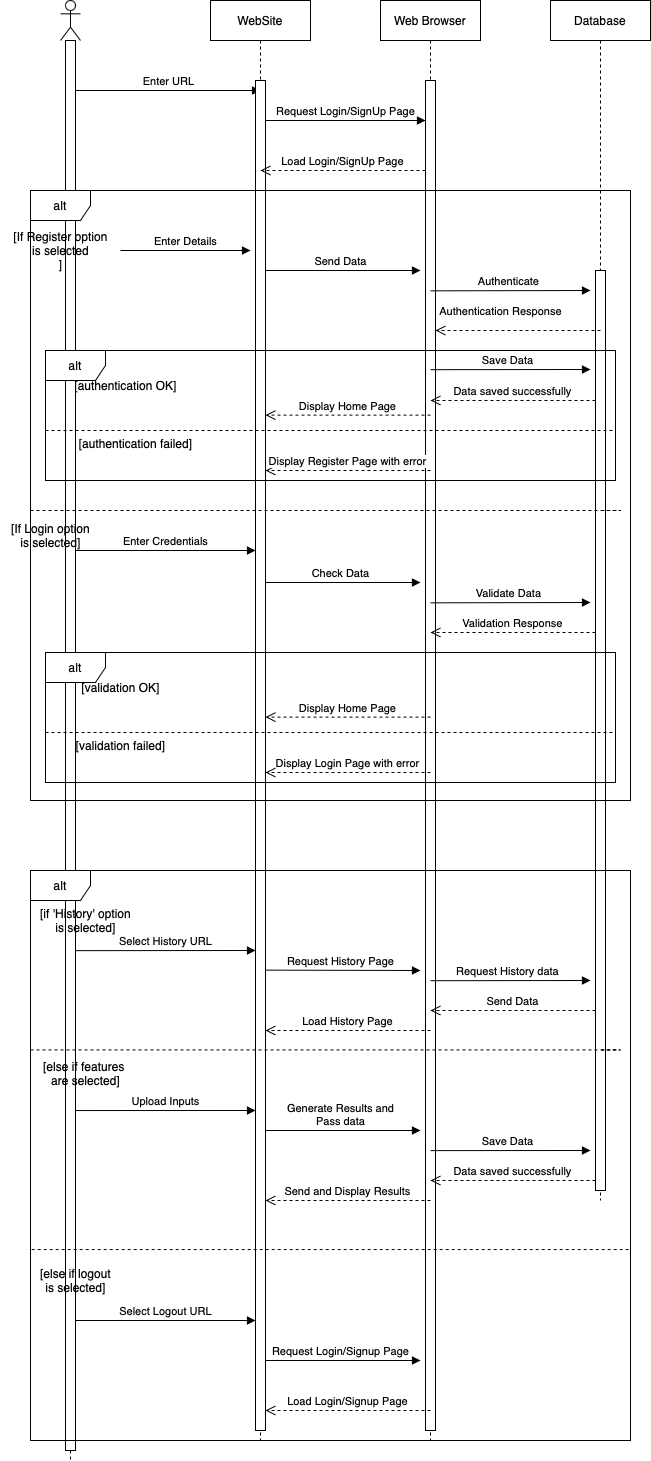

The diagram above was exported from draw.io. Its source (the exported page's mxGraphModel, read from the mxfile embedded in the PNG):
<mxGraphModel dx="1306" dy="764" grid="1" gridSize="10" guides="1" tooltips="1" connect="1" arrows="1" fold="1" page="1" pageScale="1" pageWidth="850" pageHeight="1100" background="#ffffff" math="0" shadow="0">
  <root>
    <mxCell id="0" />
    <mxCell id="1" parent="0" />
    <mxCell id="mv7wpXPGMyw6wzpGmjeN-5" value="" style="shape=umlLifeline;perimeter=lifelinePerimeter;whiteSpace=wrap;html=1;container=1;dropTarget=0;collapsible=0;recursiveResize=0;outlineConnect=0;portConstraint=eastwest;newEdgeStyle={&quot;edgeStyle&quot;:&quot;elbowEdgeStyle&quot;,&quot;elbow&quot;:&quot;vertical&quot;,&quot;curved&quot;:0,&quot;rounded&quot;:0};participant=umlActor;" parent="1" vertex="1">
      <mxGeometry x="170" y="30" width="20" height="1460" as="geometry" />
    </mxCell>
    <mxCell id="mv7wpXPGMyw6wzpGmjeN-6" value="" style="html=1;points=[];perimeter=orthogonalPerimeter;outlineConnect=0;targetShapes=umlLifeline;portConstraint=eastwest;newEdgeStyle={&quot;edgeStyle&quot;:&quot;elbowEdgeStyle&quot;,&quot;elbow&quot;:&quot;vertical&quot;,&quot;curved&quot;:0,&quot;rounded&quot;:0};" parent="mv7wpXPGMyw6wzpGmjeN-5" vertex="1">
      <mxGeometry x="5" y="40" width="10" height="1410" as="geometry" />
    </mxCell>
    <mxCell id="mv7wpXPGMyw6wzpGmjeN-8" value="WebSite" style="shape=umlLifeline;perimeter=lifelinePerimeter;whiteSpace=wrap;html=1;container=1;dropTarget=0;collapsible=0;recursiveResize=0;outlineConnect=0;portConstraint=eastwest;newEdgeStyle={&quot;edgeStyle&quot;:&quot;elbowEdgeStyle&quot;,&quot;elbow&quot;:&quot;vertical&quot;,&quot;curved&quot;:0,&quot;rounded&quot;:0};" parent="1" vertex="1">
      <mxGeometry x="320" y="30" width="100" height="1440" as="geometry" />
    </mxCell>
    <mxCell id="mv7wpXPGMyw6wzpGmjeN-9" value="Web Browser" style="shape=umlLifeline;perimeter=lifelinePerimeter;whiteSpace=wrap;html=1;container=1;dropTarget=0;collapsible=0;recursiveResize=0;outlineConnect=0;portConstraint=eastwest;newEdgeStyle={&quot;edgeStyle&quot;:&quot;elbowEdgeStyle&quot;,&quot;elbow&quot;:&quot;vertical&quot;,&quot;curved&quot;:0,&quot;rounded&quot;:0};" parent="1" vertex="1">
      <mxGeometry x="490" y="30" width="100" height="1440" as="geometry" />
    </mxCell>
    <mxCell id="mv7wpXPGMyw6wzpGmjeN-52" value="" style="html=1;points=[];perimeter=orthogonalPerimeter;outlineConnect=0;targetShapes=umlLifeline;portConstraint=eastwest;newEdgeStyle={&quot;edgeStyle&quot;:&quot;elbowEdgeStyle&quot;,&quot;elbow&quot;:&quot;vertical&quot;,&quot;curved&quot;:0,&quot;rounded&quot;:0};" parent="mv7wpXPGMyw6wzpGmjeN-9" vertex="1">
      <mxGeometry x="45" y="80" width="10" height="1350" as="geometry" />
    </mxCell>
    <mxCell id="mv7wpXPGMyw6wzpGmjeN-10" value="Database" style="shape=umlLifeline;perimeter=lifelinePerimeter;whiteSpace=wrap;html=1;container=1;dropTarget=0;collapsible=0;recursiveResize=0;outlineConnect=0;portConstraint=eastwest;newEdgeStyle={&quot;edgeStyle&quot;:&quot;elbowEdgeStyle&quot;,&quot;elbow&quot;:&quot;vertical&quot;,&quot;curved&quot;:0,&quot;rounded&quot;:0};" parent="1" vertex="1">
      <mxGeometry x="660" y="30" width="100" height="1200" as="geometry" />
    </mxCell>
    <mxCell id="mv7wpXPGMyw6wzpGmjeN-66" value="" style="html=1;points=[];perimeter=orthogonalPerimeter;outlineConnect=0;targetShapes=umlLifeline;portConstraint=eastwest;newEdgeStyle={&quot;edgeStyle&quot;:&quot;elbowEdgeStyle&quot;,&quot;elbow&quot;:&quot;vertical&quot;,&quot;curved&quot;:0,&quot;rounded&quot;:0};" parent="mv7wpXPGMyw6wzpGmjeN-10" vertex="1">
      <mxGeometry x="45" y="270" width="10" height="920" as="geometry" />
    </mxCell>
    <mxCell id="mv7wpXPGMyw6wzpGmjeN-49" value="Enter URL" style="html=1;verticalAlign=bottom;endArrow=block;edgeStyle=elbowEdgeStyle;elbow=vertical;curved=0;rounded=0;" parent="1" source="mv7wpXPGMyw6wzpGmjeN-6" edge="1">
      <mxGeometry width="80" relative="1" as="geometry">
        <mxPoint x="180" y="130" as="sourcePoint" />
        <mxPoint x="370" y="120" as="targetPoint" />
        <Array as="points">
          <mxPoint x="310" y="120" />
        </Array>
      </mxGeometry>
    </mxCell>
    <mxCell id="mv7wpXPGMyw6wzpGmjeN-51" value="" style="html=1;points=[];perimeter=orthogonalPerimeter;outlineConnect=0;targetShapes=umlLifeline;portConstraint=eastwest;newEdgeStyle={&quot;edgeStyle&quot;:&quot;elbowEdgeStyle&quot;,&quot;elbow&quot;:&quot;vertical&quot;,&quot;curved&quot;:0,&quot;rounded&quot;:0};" parent="1" vertex="1">
      <mxGeometry x="365" y="110" width="10" height="1350" as="geometry" />
    </mxCell>
    <mxCell id="mv7wpXPGMyw6wzpGmjeN-54" value="Request Login/SignUp Page" style="html=1;verticalAlign=bottom;endArrow=block;edgeStyle=elbowEdgeStyle;elbow=vertical;curved=0;rounded=0;" parent="1" target="mv7wpXPGMyw6wzpGmjeN-52" edge="1">
      <mxGeometry width="80" relative="1" as="geometry">
        <mxPoint x="375" y="149.99999999999997" as="sourcePoint" />
        <mxPoint x="530" y="150" as="targetPoint" />
      </mxGeometry>
    </mxCell>
    <mxCell id="mv7wpXPGMyw6wzpGmjeN-55" value="Enter Details" style="html=1;verticalAlign=bottom;endArrow=block;edgeStyle=elbowEdgeStyle;elbow=vertical;curved=0;rounded=0;" parent="1" source="mv7wpXPGMyw6wzpGmjeN-63" edge="1">
      <mxGeometry width="80" relative="1" as="geometry">
        <mxPoint x="220" y="440.37" as="sourcePoint" />
        <mxPoint x="360" y="280" as="targetPoint" />
        <Array as="points">
          <mxPoint x="330" y="280" />
          <mxPoint x="270" y="300" />
        </Array>
      </mxGeometry>
    </mxCell>
    <mxCell id="mv7wpXPGMyw6wzpGmjeN-60" value="Load Login/SignUp Page" style="html=1;verticalAlign=bottom;endArrow=open;dashed=1;endSize=8;edgeStyle=elbowEdgeStyle;elbow=vertical;curved=0;rounded=0;" parent="1" source="mv7wpXPGMyw6wzpGmjeN-52" edge="1">
      <mxGeometry relative="1" as="geometry">
        <mxPoint x="530" y="190.32999999999998" as="sourcePoint" />
        <mxPoint x="370" y="200" as="targetPoint" />
        <Array as="points">
          <mxPoint x="470" y="200" />
        </Array>
      </mxGeometry>
    </mxCell>
    <mxCell id="mv7wpXPGMyw6wzpGmjeN-61" value="alt" style="shape=umlFrame;whiteSpace=wrap;html=1;pointerEvents=0;" parent="1" vertex="1">
      <mxGeometry x="140" y="220" width="600" height="610" as="geometry" />
    </mxCell>
    <mxCell id="mv7wpXPGMyw6wzpGmjeN-65" value="Send Data" style="html=1;verticalAlign=bottom;endArrow=block;edgeStyle=elbowEdgeStyle;elbow=vertical;curved=0;rounded=0;" parent="1" edge="1">
      <mxGeometry x="-0.0341" width="80" relative="1" as="geometry">
        <mxPoint x="375" y="300" as="sourcePoint" />
        <mxPoint x="530" y="300.37" as="targetPoint" />
        <Array as="points" />
        <mxPoint as="offset" />
      </mxGeometry>
    </mxCell>
    <mxCell id="mv7wpXPGMyw6wzpGmjeN-68" value="Authenticate" style="html=1;verticalAlign=bottom;endArrow=block;edgeStyle=elbowEdgeStyle;elbow=vertical;curved=0;rounded=0;" parent="1" edge="1">
      <mxGeometry x="-0.0341" width="80" relative="1" as="geometry">
        <mxPoint x="540" y="320.34000000000003" as="sourcePoint" />
        <mxPoint x="700" y="320.34000000000003" as="targetPoint" />
        <Array as="points" />
        <mxPoint as="offset" />
      </mxGeometry>
    </mxCell>
    <mxCell id="mv7wpXPGMyw6wzpGmjeN-69" value="Data saved successfully" style="html=1;verticalAlign=bottom;endArrow=open;dashed=1;endSize=8;edgeStyle=elbowEdgeStyle;elbow=vertical;curved=0;rounded=0;" parent="1" edge="1">
      <mxGeometry relative="1" as="geometry">
        <mxPoint x="705" y="430" as="sourcePoint" />
        <mxPoint x="540" y="430.0000000000001" as="targetPoint" />
        <Array as="points">
          <mxPoint x="555" y="430" />
          <mxPoint x="605" y="350" />
          <mxPoint x="645" y="350" />
          <mxPoint x="635" y="420" />
          <mxPoint x="575" y="420" />
        </Array>
      </mxGeometry>
    </mxCell>
    <mxCell id="mv7wpXPGMyw6wzpGmjeN-75" value="" style="endArrow=none;dashed=1;html=1;rounded=0;" parent="1" edge="1">
      <mxGeometry width="50" height="50" relative="1" as="geometry">
        <mxPoint x="140" y="540" as="sourcePoint" />
        <mxPoint x="710" y="540" as="targetPoint" />
        <Array as="points">
          <mxPoint x="320" y="540" />
          <mxPoint x="730" y="540" />
        </Array>
      </mxGeometry>
    </mxCell>
    <mxCell id="mv7wpXPGMyw6wzpGmjeN-77" value="[If Login option &lt;br&gt;is selected]" style="text;html=1;align=center;verticalAlign=middle;resizable=0;points=[];autosize=1;strokeColor=none;fillColor=none;" parent="1" vertex="1">
      <mxGeometry x="110" y="545" width="100" height="40" as="geometry" />
    </mxCell>
    <mxCell id="mv7wpXPGMyw6wzpGmjeN-78" value="Enter Credentials" style="html=1;verticalAlign=bottom;endArrow=block;edgeStyle=elbowEdgeStyle;elbow=vertical;curved=0;rounded=0;" parent="1" edge="1">
      <mxGeometry width="80" relative="1" as="geometry">
        <mxPoint x="185" y="580" as="sourcePoint" />
        <mxPoint x="365" y="580" as="targetPoint" />
        <Array as="points">
          <mxPoint x="270" y="580" />
        </Array>
      </mxGeometry>
    </mxCell>
    <mxCell id="mv7wpXPGMyw6wzpGmjeN-79" value="Check Data" style="html=1;verticalAlign=bottom;endArrow=block;edgeStyle=elbowEdgeStyle;elbow=vertical;curved=0;rounded=0;" parent="1" edge="1">
      <mxGeometry x="-0.0341" width="80" relative="1" as="geometry">
        <mxPoint x="375" y="612" as="sourcePoint" />
        <mxPoint x="530" y="612.37" as="targetPoint" />
        <Array as="points" />
        <mxPoint as="offset" />
      </mxGeometry>
    </mxCell>
    <mxCell id="mv7wpXPGMyw6wzpGmjeN-80" value="Validate Data" style="html=1;verticalAlign=bottom;endArrow=block;edgeStyle=elbowEdgeStyle;elbow=vertical;curved=0;rounded=0;" parent="1" edge="1">
      <mxGeometry x="-0.0341" width="80" relative="1" as="geometry">
        <mxPoint x="540" y="632.33" as="sourcePoint" />
        <mxPoint x="700" y="632.33" as="targetPoint" />
        <Array as="points" />
        <mxPoint as="offset" />
      </mxGeometry>
    </mxCell>
    <mxCell id="mv7wpXPGMyw6wzpGmjeN-81" value="alt" style="shape=umlFrame;whiteSpace=wrap;html=1;pointerEvents=0;" parent="1" vertex="1">
      <mxGeometry x="155" y="682" width="570" height="130" as="geometry" />
    </mxCell>
    <mxCell id="mv7wpXPGMyw6wzpGmjeN-82" value="[validation OK]" style="text;html=1;align=center;verticalAlign=middle;resizable=0;points=[];autosize=1;strokeColor=none;fillColor=none;" parent="1" vertex="1">
      <mxGeometry x="180" y="702" width="100" height="30" as="geometry" />
    </mxCell>
    <mxCell id="mv7wpXPGMyw6wzpGmjeN-83" value="Display Home Page" style="html=1;verticalAlign=bottom;endArrow=open;dashed=1;endSize=8;edgeStyle=elbowEdgeStyle;elbow=vertical;curved=0;rounded=0;" parent="1" edge="1">
      <mxGeometry relative="1" as="geometry">
        <mxPoint x="540" y="746.63" as="sourcePoint" />
        <mxPoint x="375" y="746.63" as="targetPoint" />
        <Array as="points">
          <mxPoint x="480" y="746.63" />
          <mxPoint x="470" y="816.63" />
          <mxPoint x="410" y="816.63" />
        </Array>
      </mxGeometry>
    </mxCell>
    <mxCell id="mv7wpXPGMyw6wzpGmjeN-84" value="Validation Response" style="html=1;verticalAlign=bottom;endArrow=open;dashed=1;endSize=8;edgeStyle=elbowEdgeStyle;elbow=vertical;curved=0;rounded=0;" parent="1" edge="1">
      <mxGeometry relative="1" as="geometry">
        <mxPoint x="705" y="662" as="sourcePoint" />
        <mxPoint x="540" y="662" as="targetPoint" />
        <Array as="points">
          <mxPoint x="645" y="662" />
          <mxPoint x="635" y="732" />
          <mxPoint x="575" y="732" />
        </Array>
      </mxGeometry>
    </mxCell>
    <mxCell id="mv7wpXPGMyw6wzpGmjeN-85" value="" style="endArrow=none;dashed=1;html=1;rounded=0;" parent="1" edge="1">
      <mxGeometry width="50" height="50" relative="1" as="geometry">
        <mxPoint x="155" y="762" as="sourcePoint" />
        <mxPoint x="725" y="762" as="targetPoint" />
        <Array as="points">
          <mxPoint x="335" y="762" />
        </Array>
      </mxGeometry>
    </mxCell>
    <mxCell id="mv7wpXPGMyw6wzpGmjeN-86" value="[validation failed]" style="text;html=1;align=center;verticalAlign=middle;resizable=0;points=[];autosize=1;strokeColor=none;fillColor=none;" parent="1" vertex="1">
      <mxGeometry x="175" y="760" width="110" height="30" as="geometry" />
    </mxCell>
    <mxCell id="mv7wpXPGMyw6wzpGmjeN-87" value="Display Login Page with error" style="html=1;verticalAlign=bottom;endArrow=open;dashed=1;endSize=8;edgeStyle=elbowEdgeStyle;elbow=vertical;curved=0;rounded=0;" parent="1" edge="1">
      <mxGeometry relative="1" as="geometry">
        <mxPoint x="540" y="802" as="sourcePoint" />
        <mxPoint x="375" y="802" as="targetPoint" />
        <Array as="points">
          <mxPoint x="480" y="802" />
          <mxPoint x="470" y="872" />
          <mxPoint x="410" y="872" />
        </Array>
      </mxGeometry>
    </mxCell>
    <mxCell id="mv7wpXPGMyw6wzpGmjeN-88" value="alt" style="shape=umlFrame;whiteSpace=wrap;html=1;pointerEvents=0;" parent="1" vertex="1">
      <mxGeometry x="140" y="900" width="600" height="570" as="geometry" />
    </mxCell>
    <mxCell id="mv7wpXPGMyw6wzpGmjeN-89" value="[if 'History' option &lt;br&gt;is selected]" style="text;html=1;align=center;verticalAlign=middle;resizable=0;points=[];autosize=1;strokeColor=none;fillColor=none;" parent="1" vertex="1">
      <mxGeometry x="140" y="930" width="110" height="40" as="geometry" />
    </mxCell>
    <mxCell id="mv7wpXPGMyw6wzpGmjeN-90" value="Select History URL" style="html=1;verticalAlign=bottom;endArrow=block;edgeStyle=elbowEdgeStyle;elbow=vertical;curved=0;rounded=0;" parent="1" edge="1">
      <mxGeometry width="80" relative="1" as="geometry">
        <mxPoint x="185" y="980.1500000000001" as="sourcePoint" />
        <mxPoint x="365" y="980.1500000000001" as="targetPoint" />
        <Array as="points" />
      </mxGeometry>
    </mxCell>
    <mxCell id="mv7wpXPGMyw6wzpGmjeN-91" value="Request History Page" style="html=1;verticalAlign=bottom;endArrow=block;edgeStyle=elbowEdgeStyle;elbow=vertical;curved=0;rounded=0;" parent="1" edge="1">
      <mxGeometry x="-0.0341" width="80" relative="1" as="geometry">
        <mxPoint x="375" y="999.63" as="sourcePoint" />
        <mxPoint x="530" y="1000" as="targetPoint" />
        <Array as="points" />
        <mxPoint as="offset" />
      </mxGeometry>
    </mxCell>
    <mxCell id="mv7wpXPGMyw6wzpGmjeN-92" value="Request History data" style="html=1;verticalAlign=bottom;endArrow=block;edgeStyle=elbowEdgeStyle;elbow=vertical;curved=0;rounded=0;" parent="1" edge="1">
      <mxGeometry x="-0.0341" width="80" relative="1" as="geometry">
        <mxPoint x="540" y="1010.22" as="sourcePoint" />
        <mxPoint x="700" y="1010.22" as="targetPoint" />
        <Array as="points" />
        <mxPoint as="offset" />
      </mxGeometry>
    </mxCell>
    <mxCell id="mv7wpXPGMyw6wzpGmjeN-93" value="Send Data" style="html=1;verticalAlign=bottom;endArrow=open;dashed=1;endSize=8;edgeStyle=elbowEdgeStyle;elbow=vertical;curved=0;rounded=0;" parent="1" edge="1">
      <mxGeometry relative="1" as="geometry">
        <mxPoint x="705" y="1040" as="sourcePoint" />
        <mxPoint x="540" y="1040" as="targetPoint" />
        <Array as="points">
          <mxPoint x="645" y="1040" />
          <mxPoint x="635" y="1110" />
          <mxPoint x="575" y="1110" />
        </Array>
      </mxGeometry>
    </mxCell>
    <mxCell id="mv7wpXPGMyw6wzpGmjeN-94" value="Load History Page" style="html=1;verticalAlign=bottom;endArrow=open;dashed=1;endSize=8;edgeStyle=elbowEdgeStyle;elbow=vertical;curved=0;rounded=0;" parent="1" edge="1">
      <mxGeometry relative="1" as="geometry">
        <mxPoint x="540" y="1060" as="sourcePoint" />
        <mxPoint x="375" y="1060" as="targetPoint" />
        <Array as="points">
          <mxPoint x="480" y="1060" />
          <mxPoint x="470" y="1130" />
          <mxPoint x="410" y="1130" />
        </Array>
      </mxGeometry>
    </mxCell>
    <mxCell id="mv7wpXPGMyw6wzpGmjeN-95" value="" style="endArrow=none;dashed=1;html=1;rounded=0;" parent="1" edge="1">
      <mxGeometry width="50" height="50" relative="1" as="geometry">
        <mxPoint x="140" y="1079.44" as="sourcePoint" />
        <mxPoint x="710" y="1079.44" as="targetPoint" />
        <Array as="points">
          <mxPoint x="320" y="1079.44" />
          <mxPoint x="730" y="1079.44" />
        </Array>
      </mxGeometry>
    </mxCell>
    <mxCell id="mv7wpXPGMyw6wzpGmjeN-96" value="[else if features&amp;nbsp;&lt;br&gt;are selected]" style="text;html=1;align=center;verticalAlign=middle;resizable=0;points=[];autosize=1;strokeColor=none;fillColor=none;" parent="1" vertex="1">
      <mxGeometry x="140" y="1083" width="110" height="40" as="geometry" />
    </mxCell>
    <mxCell id="mv7wpXPGMyw6wzpGmjeN-97" value="Upload Inputs" style="html=1;verticalAlign=bottom;endArrow=block;edgeStyle=elbowEdgeStyle;elbow=vertical;curved=0;rounded=0;" parent="1" edge="1">
      <mxGeometry width="80" relative="1" as="geometry">
        <mxPoint x="185" y="1140.04" as="sourcePoint" />
        <mxPoint x="365" y="1140.04" as="targetPoint" />
        <Array as="points" />
      </mxGeometry>
    </mxCell>
    <mxCell id="mv7wpXPGMyw6wzpGmjeN-98" value="Generate Results and &lt;br&gt;Pass data" style="html=1;verticalAlign=bottom;endArrow=block;edgeStyle=elbowEdgeStyle;elbow=vertical;curved=0;rounded=0;" parent="1" edge="1">
      <mxGeometry x="-0.0341" width="80" relative="1" as="geometry">
        <mxPoint x="375" y="1160" as="sourcePoint" />
        <mxPoint x="530" y="1160.37" as="targetPoint" />
        <Array as="points" />
        <mxPoint as="offset" />
      </mxGeometry>
    </mxCell>
    <mxCell id="mv7wpXPGMyw6wzpGmjeN-99" value="Save Data" style="html=1;verticalAlign=bottom;endArrow=block;edgeStyle=elbowEdgeStyle;elbow=vertical;curved=0;rounded=0;" parent="1" edge="1">
      <mxGeometry x="-0.0341" width="80" relative="1" as="geometry">
        <mxPoint x="540" y="1180.1100000000001" as="sourcePoint" />
        <mxPoint x="700" y="1180.1100000000001" as="targetPoint" />
        <Array as="points" />
        <mxPoint as="offset" />
      </mxGeometry>
    </mxCell>
    <mxCell id="mv7wpXPGMyw6wzpGmjeN-100" value="Data saved successfully" style="html=1;verticalAlign=bottom;endArrow=open;dashed=1;endSize=8;edgeStyle=elbowEdgeStyle;elbow=vertical;curved=0;rounded=0;" parent="1" edge="1">
      <mxGeometry relative="1" as="geometry">
        <mxPoint x="705" y="1210" as="sourcePoint" />
        <mxPoint x="540" y="1210" as="targetPoint" />
        <Array as="points">
          <mxPoint x="645" y="1210" />
          <mxPoint x="635" y="1280" />
          <mxPoint x="575" y="1280" />
        </Array>
      </mxGeometry>
    </mxCell>
    <mxCell id="mv7wpXPGMyw6wzpGmjeN-101" value="Send and Display Results" style="html=1;verticalAlign=bottom;endArrow=open;dashed=1;endSize=8;edgeStyle=elbowEdgeStyle;elbow=vertical;curved=0;rounded=0;" parent="1" edge="1">
      <mxGeometry relative="1" as="geometry">
        <mxPoint x="540" y="1230" as="sourcePoint" />
        <mxPoint x="375" y="1230" as="targetPoint" />
        <Array as="points">
          <mxPoint x="480" y="1230" />
          <mxPoint x="470" y="1300" />
          <mxPoint x="410" y="1300" />
        </Array>
      </mxGeometry>
    </mxCell>
    <mxCell id="mv7wpXPGMyw6wzpGmjeN-110" value="alt" style="shape=umlFrame;whiteSpace=wrap;html=1;pointerEvents=0;" parent="1" vertex="1">
      <mxGeometry x="155" y="380" width="570" height="130" as="geometry" />
    </mxCell>
    <mxCell id="mv7wpXPGMyw6wzpGmjeN-111" value="[authentication OK]" style="text;html=1;align=center;verticalAlign=middle;resizable=0;points=[];autosize=1;strokeColor=none;fillColor=none;" parent="1" vertex="1">
      <mxGeometry x="170" y="400" width="130" height="30" as="geometry" />
    </mxCell>
    <mxCell id="mv7wpXPGMyw6wzpGmjeN-112" value="Display Home Page" style="html=1;verticalAlign=bottom;endArrow=open;dashed=1;endSize=8;edgeStyle=elbowEdgeStyle;elbow=vertical;curved=0;rounded=0;" parent="1" edge="1">
      <mxGeometry relative="1" as="geometry">
        <mxPoint x="540" y="444.63" as="sourcePoint" />
        <mxPoint x="375" y="444.63" as="targetPoint" />
        <Array as="points">
          <mxPoint x="480" y="444.63" />
          <mxPoint x="470" y="514.63" />
          <mxPoint x="410" y="514.63" />
        </Array>
      </mxGeometry>
    </mxCell>
    <mxCell id="mv7wpXPGMyw6wzpGmjeN-113" value="Authentication Response" style="html=1;verticalAlign=bottom;endArrow=open;dashed=1;endSize=8;edgeStyle=elbowEdgeStyle;elbow=vertical;curved=0;rounded=0;" parent="1" edge="1">
      <mxGeometry x="0.2121" y="-10" relative="1" as="geometry">
        <mxPoint x="710" y="360" as="sourcePoint" />
        <mxPoint x="545" y="360" as="targetPoint" />
        <Array as="points">
          <mxPoint x="650" y="360" />
          <mxPoint x="640" y="430" />
          <mxPoint x="580" y="430" />
        </Array>
        <mxPoint as="offset" />
      </mxGeometry>
    </mxCell>
    <mxCell id="mv7wpXPGMyw6wzpGmjeN-114" value="" style="endArrow=none;dashed=1;html=1;rounded=0;" parent="1" edge="1">
      <mxGeometry width="50" height="50" relative="1" as="geometry">
        <mxPoint x="155" y="460" as="sourcePoint" />
        <mxPoint x="725" y="460" as="targetPoint" />
        <Array as="points">
          <mxPoint x="335" y="460" />
        </Array>
      </mxGeometry>
    </mxCell>
    <mxCell id="mv7wpXPGMyw6wzpGmjeN-115" value="[authentication failed]" style="text;html=1;align=center;verticalAlign=middle;resizable=0;points=[];autosize=1;strokeColor=none;fillColor=none;" parent="1" vertex="1">
      <mxGeometry x="175" y="458" width="140" height="30" as="geometry" />
    </mxCell>
    <mxCell id="mv7wpXPGMyw6wzpGmjeN-116" value="Display Register Page with error" style="html=1;verticalAlign=bottom;endArrow=open;dashed=1;endSize=8;edgeStyle=elbowEdgeStyle;elbow=vertical;curved=0;rounded=0;" parent="1" edge="1">
      <mxGeometry relative="1" as="geometry">
        <mxPoint x="540" y="500" as="sourcePoint" />
        <mxPoint x="375" y="500" as="targetPoint" />
        <Array as="points">
          <mxPoint x="480" y="500" />
          <mxPoint x="470" y="570" />
          <mxPoint x="410" y="570" />
        </Array>
      </mxGeometry>
    </mxCell>
    <mxCell id="mv7wpXPGMyw6wzpGmjeN-124" value="Save Data" style="html=1;verticalAlign=bottom;endArrow=block;edgeStyle=elbowEdgeStyle;elbow=vertical;curved=0;rounded=0;" parent="1" edge="1">
      <mxGeometry x="-0.0341" width="80" relative="1" as="geometry">
        <mxPoint x="540" y="399.17" as="sourcePoint" />
        <mxPoint x="700" y="399.17" as="targetPoint" />
        <Array as="points" />
        <mxPoint as="offset" />
      </mxGeometry>
    </mxCell>
    <mxCell id="a9RrWjTLQdH4KkRH2Knc-2" value="" style="endArrow=none;dashed=1;html=1;rounded=0;exitX=0.002;exitY=0.665;exitDx=0;exitDy=0;exitPerimeter=0;entryX=1.002;entryY=0.665;entryDx=0;entryDy=0;entryPerimeter=0;" parent="1" source="mv7wpXPGMyw6wzpGmjeN-88" target="mv7wpXPGMyw6wzpGmjeN-88" edge="1">
      <mxGeometry width="50" height="50" relative="1" as="geometry">
        <mxPoint x="400" y="1370" as="sourcePoint" />
        <mxPoint x="450" y="1320" as="targetPoint" />
      </mxGeometry>
    </mxCell>
    <mxCell id="a9RrWjTLQdH4KkRH2Knc-3" value="[else if logout&lt;br&gt;is selected]" style="text;html=1;align=center;verticalAlign=middle;resizable=0;points=[];autosize=1;strokeColor=none;fillColor=none;" parent="1" vertex="1">
      <mxGeometry x="140" y="1290" width="90" height="40" as="geometry" />
    </mxCell>
    <mxCell id="a9RrWjTLQdH4KkRH2Knc-5" value="Select Logout URL" style="html=1;verticalAlign=bottom;endArrow=block;edgeStyle=elbowEdgeStyle;elbow=vertical;curved=0;rounded=0;" parent="1" source="mv7wpXPGMyw6wzpGmjeN-6" target="mv7wpXPGMyw6wzpGmjeN-51" edge="1">
      <mxGeometry width="80" relative="1" as="geometry">
        <mxPoint x="380" y="1140" as="sourcePoint" />
        <mxPoint x="460" y="1140" as="targetPoint" />
        <Array as="points">
          <mxPoint x="290" y="1350" />
        </Array>
      </mxGeometry>
    </mxCell>
    <mxCell id="a9RrWjTLQdH4KkRH2Knc-7" value="Request Login/Signup Page" style="html=1;verticalAlign=bottom;endArrow=block;edgeStyle=elbowEdgeStyle;elbow=vertical;curved=0;rounded=0;" parent="1" edge="1">
      <mxGeometry x="-0.0341" width="80" relative="1" as="geometry">
        <mxPoint x="375" y="1390" as="sourcePoint" />
        <mxPoint x="530" y="1390.37" as="targetPoint" />
        <Array as="points" />
        <mxPoint as="offset" />
      </mxGeometry>
    </mxCell>
    <mxCell id="a9RrWjTLQdH4KkRH2Knc-8" value="Load Login/Signup Page" style="html=1;verticalAlign=bottom;endArrow=open;dashed=1;endSize=8;edgeStyle=elbowEdgeStyle;elbow=horizontal;curved=0;rounded=0;" parent="1" edge="1">
      <mxGeometry relative="1" as="geometry">
        <mxPoint x="540" y="1440" as="sourcePoint" />
        <mxPoint x="375" y="1440" as="targetPoint" />
        <Array as="points">
          <mxPoint x="480" y="1440" />
          <mxPoint x="470" y="1510" />
          <mxPoint x="410" y="1510" />
        </Array>
      </mxGeometry>
    </mxCell>
    <mxCell id="mv7wpXPGMyw6wzpGmjeN-63" value="[If Register option&lt;br&gt;is selected&lt;br&gt;]" style="text;html=1;align=center;verticalAlign=middle;resizable=0;points=[];autosize=1;strokeColor=none;fillColor=none;" parent="1" vertex="1">
      <mxGeometry x="110" y="250" width="120" height="60" as="geometry" />
    </mxCell>
  </root>
</mxGraphModel>